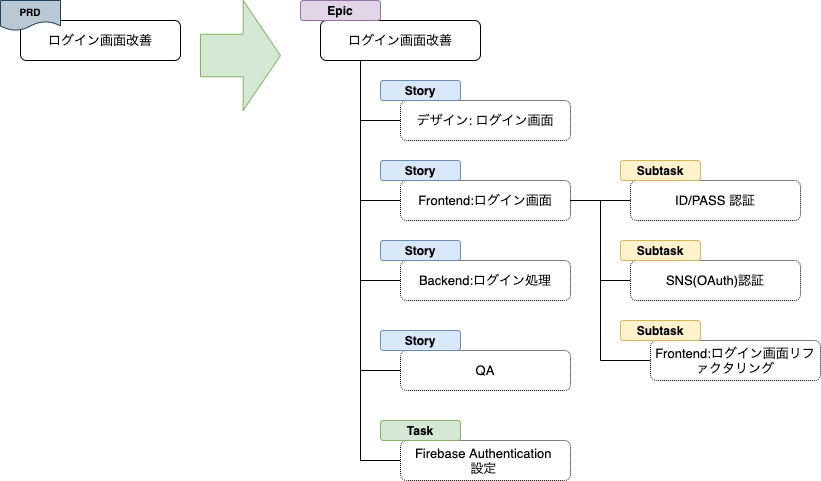

The diagram above was exported from draw.io. Its source (the exported page's mxGraphModel, read from the mxfile embedded in the PNG):
<mxGraphModel dx="3390" dy="961" grid="1" gridSize="10" guides="1" tooltips="1" connect="1" arrows="1" fold="1" page="1" pageScale="1" pageWidth="1169" pageHeight="827" math="0" shadow="0">
  <root>
    <mxCell id="72s1VPsBaj73yZGg23-b-0" />
    <mxCell id="72s1VPsBaj73yZGg23-b-1" parent="72s1VPsBaj73yZGg23-b-0" />
    <mxCell id="eFQ616Qr2UtdmShs-gCw-0" value="&lt;div&gt;ログイン画面改善&lt;/div&gt;" style="rounded=1;fontSize=13;whiteSpace=wrap;html=1;" parent="72s1VPsBaj73yZGg23-b-1" vertex="1">
      <mxGeometry x="-840" y="60" width="160" height="40" as="geometry" />
    </mxCell>
    <mxCell id="eFQ616Qr2UtdmShs-gCw-1" style="edgeStyle=orthogonalEdgeStyle;rounded=0;orthogonalLoop=1;jettySize=auto;html=1;entryX=0.25;entryY=1;entryDx=0;entryDy=0;fontSize=12;exitX=0;exitY=0.5;exitDx=0;exitDy=0;endArrow=none;endFill=0;" parent="72s1VPsBaj73yZGg23-b-1" source="eFQ616Qr2UtdmShs-gCw-2" target="eFQ616Qr2UtdmShs-gCw-0" edge="1">
      <mxGeometry relative="1" as="geometry" />
    </mxCell>
    <mxCell id="eFQ616Qr2UtdmShs-gCw-2" value="&lt;div&gt;デザイン: ログイン画面&lt;/div&gt;" style="rounded=1;fontSize=13;whiteSpace=wrap;html=1;dashed=1;dashPattern=1 1;" parent="72s1VPsBaj73yZGg23-b-1" vertex="1">
      <mxGeometry x="-760" y="140" width="170" height="40" as="geometry" />
    </mxCell>
    <mxCell id="eFQ616Qr2UtdmShs-gCw-3" style="edgeStyle=orthogonalEdgeStyle;rounded=0;orthogonalLoop=1;jettySize=auto;html=1;exitX=0;exitY=0.5;exitDx=0;exitDy=0;endArrow=none;endFill=0;fontSize=12;entryX=0.25;entryY=1;entryDx=0;entryDy=0;" parent="72s1VPsBaj73yZGg23-b-1" source="eFQ616Qr2UtdmShs-gCw-4" target="eFQ616Qr2UtdmShs-gCw-0" edge="1">
      <mxGeometry relative="1" as="geometry">
        <mxPoint x="-860" y="146" as="targetPoint" />
      </mxGeometry>
    </mxCell>
    <mxCell id="eFQ616Qr2UtdmShs-gCw-4" value="&lt;div&gt;Frontend:ログイン画面&lt;/div&gt;" style="rounded=1;fontSize=13;whiteSpace=wrap;html=1;dashed=1;dashPattern=1 1;" parent="72s1VPsBaj73yZGg23-b-1" vertex="1">
      <mxGeometry x="-760" y="220" width="170" height="40" as="geometry" />
    </mxCell>
    <mxCell id="eFQ616Qr2UtdmShs-gCw-5" style="edgeStyle=orthogonalEdgeStyle;rounded=0;orthogonalLoop=1;jettySize=auto;html=1;entryX=0.25;entryY=1;entryDx=0;entryDy=0;endArrow=none;endFill=0;fontSize=12;exitX=0;exitY=0.5;exitDx=0;exitDy=0;" parent="72s1VPsBaj73yZGg23-b-1" source="eFQ616Qr2UtdmShs-gCw-6" target="eFQ616Qr2UtdmShs-gCw-0" edge="1">
      <mxGeometry relative="1" as="geometry" />
    </mxCell>
    <mxCell id="eFQ616Qr2UtdmShs-gCw-6" value="Backend:ログイン処理" style="rounded=1;fontSize=13;whiteSpace=wrap;html=1;dashed=1;dashPattern=1 1;" parent="72s1VPsBaj73yZGg23-b-1" vertex="1">
      <mxGeometry x="-760" y="300" width="170" height="40" as="geometry" />
    </mxCell>
    <mxCell id="eFQ616Qr2UtdmShs-gCw-7" style="edgeStyle=orthogonalEdgeStyle;rounded=0;orthogonalLoop=1;jettySize=auto;html=1;entryX=1;entryY=0.5;entryDx=0;entryDy=0;endArrow=none;endFill=0;fontSize=12;exitX=0;exitY=0.5;exitDx=0;exitDy=0;" parent="72s1VPsBaj73yZGg23-b-1" source="eFQ616Qr2UtdmShs-gCw-8" target="eFQ616Qr2UtdmShs-gCw-4" edge="1">
      <mxGeometry relative="1" as="geometry">
        <Array as="points">
          <mxPoint x="-560" y="400" />
          <mxPoint x="-560" y="240" />
        </Array>
      </mxGeometry>
    </mxCell>
    <mxCell id="eFQ616Qr2UtdmShs-gCw-8" value="&lt;div&gt;Frontend:ログイン画面リファクタリング&lt;/div&gt;" style="rounded=1;fontSize=13;whiteSpace=wrap;html=1;dashed=1;dashPattern=1 1;" parent="72s1VPsBaj73yZGg23-b-1" vertex="1">
      <mxGeometry x="-510" y="380" width="170" height="40" as="geometry" />
    </mxCell>
    <mxCell id="eFQ616Qr2UtdmShs-gCw-9" style="edgeStyle=orthogonalEdgeStyle;rounded=0;orthogonalLoop=1;jettySize=auto;html=1;entryX=0.25;entryY=1;entryDx=0;entryDy=0;endArrow=none;endFill=0;fontSize=12;exitX=0;exitY=0.5;exitDx=0;exitDy=0;" parent="72s1VPsBaj73yZGg23-b-1" source="eFQ616Qr2UtdmShs-gCw-10" target="eFQ616Qr2UtdmShs-gCw-0" edge="1">
      <mxGeometry relative="1" as="geometry" />
    </mxCell>
    <mxCell id="eFQ616Qr2UtdmShs-gCw-10" value="Firebase Authentication &lt;br&gt;設定&amp;nbsp;" style="rounded=1;fontSize=13;whiteSpace=wrap;html=1;dashed=1;dashPattern=1 1;" parent="72s1VPsBaj73yZGg23-b-1" vertex="1">
      <mxGeometry x="-760" y="480" width="170" height="40" as="geometry" />
    </mxCell>
    <mxCell id="eFQ616Qr2UtdmShs-gCw-11" value="Story" style="rounded=1;whiteSpace=wrap;html=1;fontSize=12;fontStyle=1;fillColor=#dae8fc;strokeColor=#6c8ebf;" parent="72s1VPsBaj73yZGg23-b-1" vertex="1">
      <mxGeometry x="-780" y="120" width="80" height="20" as="geometry" />
    </mxCell>
    <mxCell id="eFQ616Qr2UtdmShs-gCw-12" value="Story" style="rounded=1;whiteSpace=wrap;html=1;fontSize=12;fontStyle=1;fillColor=#dae8fc;strokeColor=#6c8ebf;" parent="72s1VPsBaj73yZGg23-b-1" vertex="1">
      <mxGeometry x="-780" y="200" width="80" height="20" as="geometry" />
    </mxCell>
    <mxCell id="eFQ616Qr2UtdmShs-gCw-13" value="Story" style="rounded=1;whiteSpace=wrap;html=1;fontSize=12;fontStyle=1;fillColor=#dae8fc;strokeColor=#6c8ebf;" parent="72s1VPsBaj73yZGg23-b-1" vertex="1">
      <mxGeometry x="-780" y="280" width="80" height="20" as="geometry" />
    </mxCell>
    <mxCell id="eFQ616Qr2UtdmShs-gCw-15" value="Task" style="rounded=1;whiteSpace=wrap;html=1;fontSize=12;fontStyle=1;fillColor=#d5e8d4;strokeColor=#82b366;" parent="72s1VPsBaj73yZGg23-b-1" vertex="1">
      <mxGeometry x="-780" y="460" width="80" height="20" as="geometry" />
    </mxCell>
    <mxCell id="eFQ616Qr2UtdmShs-gCw-16" style="edgeStyle=orthogonalEdgeStyle;rounded=0;orthogonalLoop=1;jettySize=auto;html=1;exitX=0;exitY=0.5;exitDx=0;exitDy=0;entryX=1;entryY=0.5;entryDx=0;entryDy=0;endArrow=none;endFill=0;fontSize=12;" parent="72s1VPsBaj73yZGg23-b-1" source="eFQ616Qr2UtdmShs-gCw-17" target="eFQ616Qr2UtdmShs-gCw-4" edge="1">
      <mxGeometry relative="1" as="geometry" />
    </mxCell>
    <mxCell id="eFQ616Qr2UtdmShs-gCw-17" value="&lt;div&gt;ID/PASS 認証&lt;/div&gt;" style="rounded=1;fontSize=13;whiteSpace=wrap;html=1;dashed=1;dashPattern=1 1;" parent="72s1VPsBaj73yZGg23-b-1" vertex="1">
      <mxGeometry x="-530" y="220" width="170" height="40" as="geometry" />
    </mxCell>
    <mxCell id="eFQ616Qr2UtdmShs-gCw-18" style="edgeStyle=orthogonalEdgeStyle;rounded=0;orthogonalLoop=1;jettySize=auto;html=1;entryX=1;entryY=0.5;entryDx=0;entryDy=0;endArrow=none;endFill=0;fontSize=12;" parent="72s1VPsBaj73yZGg23-b-1" source="eFQ616Qr2UtdmShs-gCw-19" target="eFQ616Qr2UtdmShs-gCw-4" edge="1">
      <mxGeometry relative="1" as="geometry" />
    </mxCell>
    <mxCell id="eFQ616Qr2UtdmShs-gCw-19" value="&lt;div&gt;SNS(OAuth)認証&lt;/div&gt;" style="rounded=1;fontSize=13;whiteSpace=wrap;html=1;dashed=1;dashPattern=1 1;" parent="72s1VPsBaj73yZGg23-b-1" vertex="1">
      <mxGeometry x="-530" y="300" width="170" height="40" as="geometry" />
    </mxCell>
    <mxCell id="eFQ616Qr2UtdmShs-gCw-20" value="Subtask" style="rounded=1;whiteSpace=wrap;html=1;fontSize=12;fontStyle=1;fillColor=#fff2cc;strokeColor=#d6b656;" parent="72s1VPsBaj73yZGg23-b-1" vertex="1">
      <mxGeometry x="-540" y="200" width="80" height="20" as="geometry" />
    </mxCell>
    <mxCell id="eFQ616Qr2UtdmShs-gCw-21" value="Subtask" style="rounded=1;whiteSpace=wrap;html=1;fontSize=12;fontStyle=1;fillColor=#fff2cc;strokeColor=#d6b656;" parent="72s1VPsBaj73yZGg23-b-1" vertex="1">
      <mxGeometry x="-540" y="280" width="80" height="20" as="geometry" />
    </mxCell>
    <mxCell id="eFQ616Qr2UtdmShs-gCw-22" value="Epic" style="rounded=1;whiteSpace=wrap;html=1;fontSize=12;fontStyle=1;fillColor=#e1d5e7;strokeColor=#9673a6;" parent="72s1VPsBaj73yZGg23-b-1" vertex="1">
      <mxGeometry x="-860" y="40" width="80" height="20" as="geometry" />
    </mxCell>
    <mxCell id="lMoIUgm_RNv8eHhZVqhE-0" value="QA" style="rounded=1;fontSize=13;whiteSpace=wrap;html=1;dashed=1;dashPattern=1 1;" vertex="1" parent="72s1VPsBaj73yZGg23-b-1">
      <mxGeometry x="-760" y="390" width="170" height="40" as="geometry" />
    </mxCell>
    <mxCell id="lMoIUgm_RNv8eHhZVqhE-1" value="Story" style="rounded=1;whiteSpace=wrap;html=1;fontSize=12;fontStyle=1;fillColor=#dae8fc;strokeColor=#6c8ebf;" vertex="1" parent="72s1VPsBaj73yZGg23-b-1">
      <mxGeometry x="-780" y="370" width="80" height="20" as="geometry" />
    </mxCell>
    <mxCell id="lMoIUgm_RNv8eHhZVqhE-2" style="edgeStyle=orthogonalEdgeStyle;rounded=0;orthogonalLoop=1;jettySize=auto;html=1;entryX=0.25;entryY=1;entryDx=0;entryDy=0;endArrow=none;endFill=0;fontSize=12;exitX=0;exitY=0.5;exitDx=0;exitDy=0;" edge="1" parent="72s1VPsBaj73yZGg23-b-1" source="lMoIUgm_RNv8eHhZVqhE-0" target="eFQ616Qr2UtdmShs-gCw-0">
      <mxGeometry relative="1" as="geometry">
        <mxPoint x="-750" y="490" as="sourcePoint" />
        <mxPoint x="-790" y="110" as="targetPoint" />
      </mxGeometry>
    </mxCell>
    <mxCell id="3GdQxLLcE3k6Vsku_T4d-0" value="&lt;div&gt;ログイン画面改善&lt;/div&gt;" style="rounded=1;fontSize=13;whiteSpace=wrap;html=1;" vertex="1" parent="72s1VPsBaj73yZGg23-b-1">
      <mxGeometry x="-1140" y="60" width="160" height="40" as="geometry" />
    </mxCell>
    <mxCell id="LbbM4QMdLL4HOzAoF_LQ-0" value="PRD" style="shape=document;whiteSpace=wrap;html=1;boundedLbl=1;fillColor=#bac8d3;strokeColor=#23445d;fontStyle=1;fontSize=10;" vertex="1" parent="72s1VPsBaj73yZGg23-b-1">
      <mxGeometry x="-1160" y="40" width="60" height="30" as="geometry" />
    </mxCell>
    <mxCell id="LbbM4QMdLL4HOzAoF_LQ-2" value="" style="shape=singleArrow;whiteSpace=wrap;html=1;arrowWidth=0.3863945578231307;arrowSize=0.4666666666666671;fillColor=#d5e8d4;strokeColor=#82b366;" vertex="1" parent="72s1VPsBaj73yZGg23-b-1">
      <mxGeometry x="-960" y="40" width="80" height="110" as="geometry" />
    </mxCell>
    <mxCell id="LbbM4QMdLL4HOzAoF_LQ-3" value="Subtask" style="rounded=1;whiteSpace=wrap;html=1;fontSize=12;fontStyle=1;fillColor=#fff2cc;strokeColor=#d6b656;" vertex="1" parent="72s1VPsBaj73yZGg23-b-1">
      <mxGeometry x="-540" y="360" width="80" height="20" as="geometry" />
    </mxCell>
  </root>
</mxGraphModel>